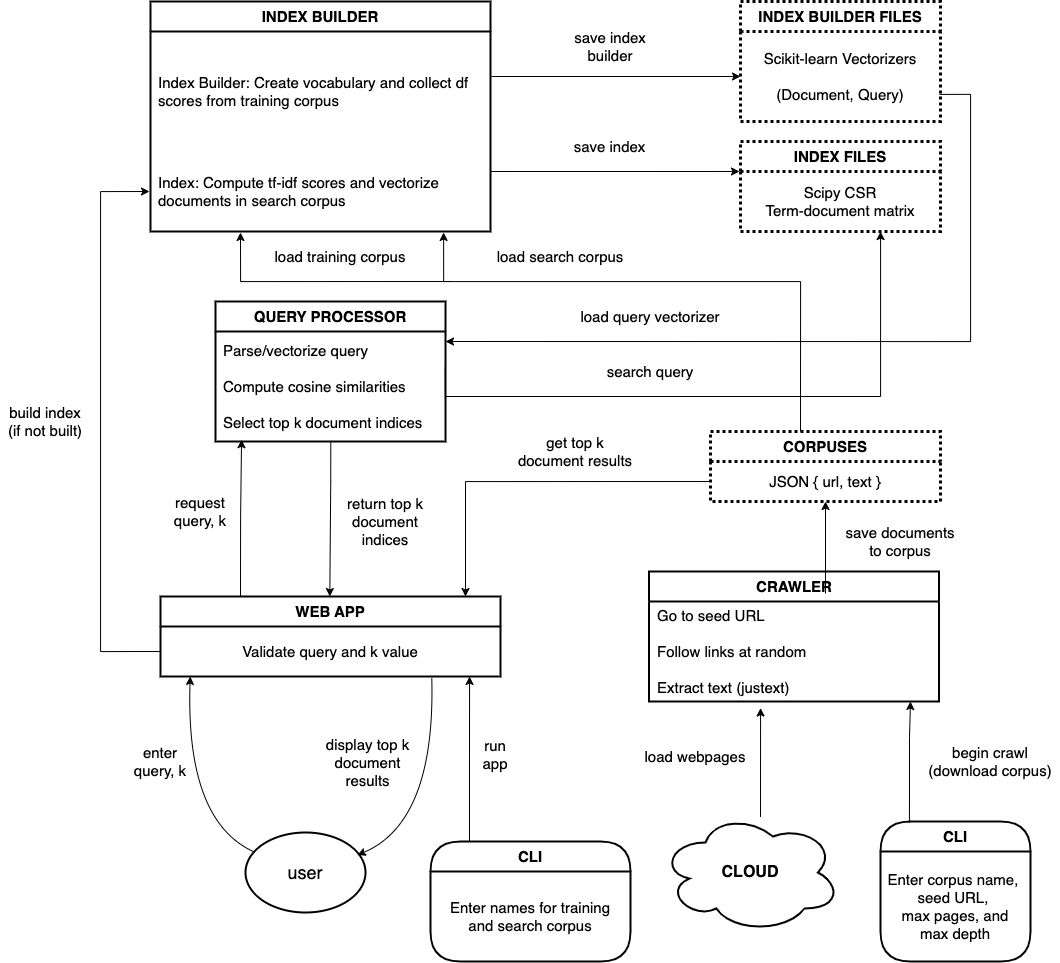

The diagram above was exported from draw.io. Its source (the exported page's mxGraphModel, read from the mxfile embedded in the PNG):
<mxGraphModel dx="1875" dy="1769" grid="1" gridSize="10" guides="1" tooltips="1" connect="1" arrows="1" fold="1" page="1" pageScale="1" pageWidth="850" pageHeight="1100" background="#ffffff" math="0" shadow="0">
  <root>
    <mxCell id="0" />
    <mxCell id="1" parent="0" />
    <mxCell id="rLu4Q0XvySQHQ3Fr8lye-8" value="&lt;b&gt;INDEX BUILDER&lt;/b&gt;" style="swimlane;fontStyle=0;childLayout=stackLayout;horizontal=1;startSize=30;horizontalStack=0;resizeParent=1;resizeParentMax=0;resizeLast=0;collapsible=1;marginBottom=0;whiteSpace=wrap;html=1;fontSize=15;rounded=0;strokeWidth=2;fillColor=none;" parent="1" vertex="1">
      <mxGeometry x="-10" y="-540" width="340" height="230" as="geometry" />
    </mxCell>
    <mxCell id="rLu4Q0XvySQHQ3Fr8lye-9" value="Index Builder: Create vocabulary and collect df scores from training corpus" style="text;strokeColor=none;fillColor=none;align=left;verticalAlign=middle;spacingLeft=6;spacingRight=6;overflow=hidden;points=[[0,0.5],[1,0.5]];portConstraint=eastwest;rotatable=0;whiteSpace=wrap;html=1;fontSize=15;" parent="rLu4Q0XvySQHQ3Fr8lye-8" vertex="1">
      <mxGeometry y="30" width="340" height="120" as="geometry" />
    </mxCell>
    <mxCell id="rLu4Q0XvySQHQ3Fr8lye-10" value="Index:&amp;nbsp;&lt;span style=&quot;background-color: initial;&quot;&gt;Compute tf-idf scores and vectorize documents in search corpus&lt;/span&gt;" style="text;strokeColor=none;fillColor=none;align=left;verticalAlign=middle;spacingLeft=6;spacingRight=6;overflow=hidden;points=[[0,0.5],[1,0.5]];portConstraint=eastwest;rotatable=0;whiteSpace=wrap;html=1;perimeterSpacing=1;fontSize=15;" parent="rLu4Q0XvySQHQ3Fr8lye-8" vertex="1">
      <mxGeometry y="150" width="340" height="80" as="geometry" />
    </mxCell>
    <mxCell id="rLu4Q0XvySQHQ3Fr8lye-15" value="" style="endArrow=classic;html=1;rounded=0;exitX=1;exitY=0.5;exitDx=0;exitDy=0;edgeStyle=orthogonalEdgeStyle;fontSize=15;entryX=0;entryY=0.333;entryDx=0;entryDy=0;entryPerimeter=0;" parent="1" edge="1">
      <mxGeometry width="50" height="50" relative="1" as="geometry">
        <mxPoint x="329.99999999999955" y="-370" as="sourcePoint" />
        <mxPoint x="579" y="-370.02" as="targetPoint" />
      </mxGeometry>
    </mxCell>
    <mxCell id="rLu4Q0XvySQHQ3Fr8lye-17" value="save index" style="text;html=1;align=center;verticalAlign=middle;whiteSpace=wrap;rounded=0;fontSize=15;" parent="1" vertex="1">
      <mxGeometry x="409.5" y="-410" width="79" height="30" as="geometry" />
    </mxCell>
    <mxCell id="rLu4Q0XvySQHQ3Fr8lye-19" value="CLOUD" style="ellipse;shape=cloud;whiteSpace=wrap;html=1;fontSize=16;fontStyle=1;strokeWidth=2;fillColor=none;" parent="1" vertex="1">
      <mxGeometry x="500" y="271" width="180" height="120" as="geometry" />
    </mxCell>
    <mxCell id="rLu4Q0XvySQHQ3Fr8lye-35" value="" style="endArrow=classic;html=1;rounded=0;exitX=1;exitY=0.5;exitDx=0;exitDy=0;entryX=0;entryY=0.5;entryDx=0;entryDy=0;edgeStyle=orthogonalEdgeStyle;fontSize=15;" parent="1" edge="1">
      <mxGeometry width="50" height="50" relative="1" as="geometry">
        <mxPoint x="331" y="-465.00000000000006" as="sourcePoint" />
        <mxPoint x="580" y="-465.00000000000006" as="targetPoint" />
      </mxGeometry>
    </mxCell>
    <mxCell id="rLu4Q0XvySQHQ3Fr8lye-36" value="save index builder" style="text;html=1;align=center;verticalAlign=middle;whiteSpace=wrap;rounded=0;fontSize=15;" parent="1" vertex="1">
      <mxGeometry x="400" y="-510" width="100" height="30" as="geometry" />
    </mxCell>
    <mxCell id="rLu4Q0XvySQHQ3Fr8lye-37" value="user" style="ellipse;whiteSpace=wrap;html=1;fontSize=18;strokeWidth=2;fillColor=none;" parent="1" vertex="1">
      <mxGeometry x="85" y="291" width="120" height="80" as="geometry" />
    </mxCell>
    <mxCell id="rLu4Q0XvySQHQ3Fr8lye-38" value="&lt;span style=&quot;font-weight: 700;&quot;&gt;INDEX BUILDER FILES&lt;/span&gt;" style="swimlane;fontStyle=0;childLayout=stackLayout;horizontal=1;startSize=30;horizontalStack=0;resizeParent=1;resizeParentMax=0;resizeLast=0;collapsible=1;marginBottom=0;whiteSpace=wrap;html=1;fontSize=15;rounded=0;strokeWidth=3;fillColor=none;dashed=1;dashPattern=1 1;" parent="1" vertex="1">
      <mxGeometry x="580" y="-540" width="200" height="120" as="geometry" />
    </mxCell>
    <mxCell id="rLu4Q0XvySQHQ3Fr8lye-39" value="&lt;span style=&quot;background-color: initial;&quot;&gt;Scikit-learn Vectorizers&lt;/span&gt;&lt;div&gt;&lt;span style=&quot;background-color: initial;&quot;&gt;&lt;br&gt;&lt;/span&gt;&lt;/div&gt;&lt;div&gt;&lt;span style=&quot;background-color: initial;&quot;&gt;(&lt;/span&gt;&lt;span style=&quot;background-color: initial;&quot;&gt;Document,&amp;nbsp;&lt;/span&gt;&lt;span style=&quot;background-color: initial;&quot;&gt;Q&lt;/span&gt;&lt;span style=&quot;background-color: initial;&quot;&gt;uery&lt;/span&gt;&lt;span style=&quot;background-color: initial;&quot;&gt;)&lt;/span&gt;&lt;/div&gt;" style="text;strokeColor=none;fillColor=none;align=center;verticalAlign=middle;spacingLeft=4;spacingRight=4;overflow=hidden;points=[[0,0.5],[1,0.5]];portConstraint=eastwest;rotatable=0;whiteSpace=wrap;html=1;fontSize=15;" parent="rLu4Q0XvySQHQ3Fr8lye-38" vertex="1">
      <mxGeometry y="30" width="200" height="90" as="geometry" />
    </mxCell>
    <mxCell id="rLu4Q0XvySQHQ3Fr8lye-41" value="&lt;span style=&quot;font-weight: 700;&quot;&gt;INDEX FILES&lt;/span&gt;" style="swimlane;fontStyle=0;childLayout=stackLayout;horizontal=1;startSize=30;horizontalStack=0;resizeParent=1;resizeParentMax=0;resizeLast=0;collapsible=1;marginBottom=0;whiteSpace=wrap;html=1;fontSize=15;rounded=0;strokeWidth=3;dashed=1;dashPattern=1 1;fillColor=none;" parent="1" vertex="1">
      <mxGeometry x="580" y="-400" width="200" height="90" as="geometry" />
    </mxCell>
    <mxCell id="rLu4Q0XvySQHQ3Fr8lye-42" value="&lt;span style=&quot;background-color: initial;&quot;&gt;Scipy CSR&lt;/span&gt;&lt;div&gt;&lt;span style=&quot;background-color: initial;&quot;&gt;Term-document matrix&lt;/span&gt;&lt;/div&gt;" style="text;strokeColor=none;fillColor=none;align=center;verticalAlign=middle;spacingLeft=4;spacingRight=4;overflow=hidden;points=[[0,0.5],[1,0.5]];portConstraint=eastwest;rotatable=0;whiteSpace=wrap;html=1;fontSize=15;" parent="rLu4Q0XvySQHQ3Fr8lye-41" vertex="1">
      <mxGeometry y="30" width="200" height="60" as="geometry" />
    </mxCell>
    <mxCell id="rLu4Q0XvySQHQ3Fr8lye-43" value="&lt;span style=&quot;font-weight: 700;&quot;&gt;CORPUSES&lt;/span&gt;" style="swimlane;fontStyle=0;childLayout=stackLayout;horizontal=1;startSize=30;horizontalStack=0;resizeParent=1;resizeParentMax=0;resizeLast=0;collapsible=1;marginBottom=0;whiteSpace=wrap;html=1;fontSize=15;rounded=0;strokeWidth=3;dashed=1;dashPattern=1 1;align=center;fillColor=none;" parent="1" vertex="1">
      <mxGeometry x="550" y="-110" width="230" height="70" as="geometry" />
    </mxCell>
    <mxCell id="rLu4Q0XvySQHQ3Fr8lye-44" value="JSON { url, text }" style="text;strokeColor=none;fillColor=none;align=center;verticalAlign=middle;spacingLeft=4;spacingRight=4;overflow=hidden;points=[[0,0.5],[1,0.5]];portConstraint=eastwest;rotatable=0;whiteSpace=wrap;html=1;fontSize=15;" parent="rLu4Q0XvySQHQ3Fr8lye-43" vertex="1">
      <mxGeometry y="30" width="230" height="40" as="geometry" />
    </mxCell>
    <mxCell id="rLu4Q0XvySQHQ3Fr8lye-45" value="&lt;span style=&quot;font-weight: 700;&quot;&gt;CRAWLER&lt;/span&gt;" style="swimlane;fontStyle=0;childLayout=stackLayout;horizontal=1;startSize=30;horizontalStack=0;resizeParent=1;resizeParentMax=0;resizeLast=0;collapsible=1;marginBottom=0;whiteSpace=wrap;html=1;fontSize=15;rounded=0;strokeWidth=2;spacingRight=0;spacingLeft=0;fillColor=none;" parent="1" vertex="1">
      <mxGeometry x="488.5" y="30" width="290" height="130" as="geometry" />
    </mxCell>
    <mxCell id="rLu4Q0XvySQHQ3Fr8lye-46" value="Go to seed URL&lt;div&gt;&lt;br&gt;&lt;/div&gt;&lt;div&gt;Follow links at random&lt;/div&gt;&lt;div&gt;&lt;br&gt;&lt;/div&gt;&lt;div&gt;Extract text (justext)&lt;/div&gt;" style="text;strokeColor=none;fillColor=none;align=left;verticalAlign=middle;spacingLeft=6;spacingRight=6;overflow=hidden;points=[[0,0.5],[1,0.5]];portConstraint=eastwest;rotatable=0;whiteSpace=wrap;html=1;fontSize=15;" parent="rLu4Q0XvySQHQ3Fr8lye-45" vertex="1">
      <mxGeometry y="30" width="290" height="100" as="geometry" />
    </mxCell>
    <mxCell id="rLu4Q0XvySQHQ3Fr8lye-48" value="&lt;span style=&quot;font-weight: 700;&quot;&gt;QUERY PROCESSOR&lt;/span&gt;" style="swimlane;fontStyle=0;childLayout=stackLayout;horizontal=1;startSize=30;horizontalStack=0;resizeParent=1;resizeParentMax=0;resizeLast=0;collapsible=1;marginBottom=0;whiteSpace=wrap;html=1;fontSize=15;rounded=0;strokeWidth=2;fillColor=none;" parent="1" vertex="1">
      <mxGeometry x="55" y="-240" width="230" height="140" as="geometry" />
    </mxCell>
    <mxCell id="rLu4Q0XvySQHQ3Fr8lye-49" value="Parse/vectorize query&lt;div&gt;&lt;br&gt;&lt;/div&gt;&lt;div&gt;Compute cosine similarities&lt;/div&gt;&lt;div&gt;&lt;br&gt;&lt;/div&gt;&lt;div&gt;Select top k document indices&lt;/div&gt;" style="text;strokeColor=none;fillColor=none;align=left;verticalAlign=middle;spacingLeft=6;spacingRight=6;overflow=hidden;points=[[0,0.5],[1,0.5]];portConstraint=eastwest;rotatable=0;whiteSpace=wrap;html=1;fontSize=15;" parent="rLu4Q0XvySQHQ3Fr8lye-48" vertex="1">
      <mxGeometry y="30" width="230" height="110" as="geometry" />
    </mxCell>
    <mxCell id="rLu4Q0XvySQHQ3Fr8lye-51" value="&lt;span style=&quot;font-weight: 700;&quot;&gt;WEB APP&lt;/span&gt;" style="swimlane;fontStyle=0;childLayout=stackLayout;horizontal=1;startSize=30;horizontalStack=0;resizeParent=1;resizeParentMax=0;resizeLast=0;collapsible=1;marginBottom=0;whiteSpace=wrap;html=1;fontSize=15;rounded=0;strokeWidth=2;fillColor=none;" parent="1" vertex="1">
      <mxGeometry y="55" width="340" height="80" as="geometry" />
    </mxCell>
    <mxCell id="rLu4Q0XvySQHQ3Fr8lye-52" value="Validate query and k value" style="text;strokeColor=none;fillColor=none;align=center;verticalAlign=middle;spacingLeft=4;spacingRight=4;overflow=hidden;points=[[0,0.5],[1,0.5]];portConstraint=eastwest;rotatable=0;whiteSpace=wrap;html=1;fontSize=15;" parent="rLu4Q0XvySQHQ3Fr8lye-51" vertex="1">
      <mxGeometry y="30" width="340" height="50" as="geometry" />
    </mxCell>
    <mxCell id="rLu4Q0XvySQHQ3Fr8lye-54" value="" style="endArrow=classic;html=1;rounded=0;edgeStyle=orthogonalEdgeStyle;fontSize=15;" parent="1" edge="1">
      <mxGeometry width="50" height="50" relative="1" as="geometry">
        <mxPoint x="640" y="-110" as="sourcePoint" />
        <mxPoint x="283.1111111111113" y="-309.0000000000002" as="targetPoint" />
        <Array as="points">
          <mxPoint x="640" y="-110" />
          <mxPoint x="640" y="-260" />
          <mxPoint x="283" y="-260" />
        </Array>
      </mxGeometry>
    </mxCell>
    <mxCell id="rLu4Q0XvySQHQ3Fr8lye-55" value="load training corpus" style="text;html=1;align=center;verticalAlign=middle;whiteSpace=wrap;rounded=0;fontSize=15;" parent="1" vertex="1">
      <mxGeometry x="105" y="-300" width="150" height="30" as="geometry" />
    </mxCell>
    <mxCell id="rLu4Q0XvySQHQ3Fr8lye-56" value="" style="endArrow=classic;html=1;rounded=0;edgeStyle=orthogonalEdgeStyle;fontSize=15;" parent="1" edge="1">
      <mxGeometry width="50" height="50" relative="1" as="geometry">
        <mxPoint x="290" y="-260" as="sourcePoint" />
        <mxPoint x="80" y="-309.0000000000002" as="targetPoint" />
        <Array as="points">
          <mxPoint x="80" y="-260" />
        </Array>
      </mxGeometry>
    </mxCell>
    <mxCell id="rLu4Q0XvySQHQ3Fr8lye-58" value="load search corpus" style="text;html=1;align=center;verticalAlign=middle;whiteSpace=wrap;rounded=0;fontSize=15;" parent="1" vertex="1">
      <mxGeometry x="325" y="-300" width="150" height="30" as="geometry" />
    </mxCell>
    <mxCell id="rLu4Q0XvySQHQ3Fr8lye-61" value="" style="endArrow=classic;html=1;rounded=0;edgeStyle=orthogonalEdgeStyle;fontSize=15;exitX=0.999;exitY=0.322;exitDx=0;exitDy=0;exitPerimeter=0;" parent="1" source="rLu4Q0XvySQHQ3Fr8lye-49" edge="1">
      <mxGeometry width="50" height="50" relative="1" as="geometry">
        <mxPoint x="285" y="-190" as="sourcePoint" />
        <mxPoint x="720" y="-310" as="targetPoint" />
        <Array as="points">
          <mxPoint x="285" y="-145" />
          <mxPoint x="720" y="-145" />
          <mxPoint x="720" y="-310" />
        </Array>
      </mxGeometry>
    </mxCell>
    <mxCell id="rLu4Q0XvySQHQ3Fr8lye-62" value="search query" style="text;html=1;align=center;verticalAlign=middle;whiteSpace=wrap;rounded=0;fontSize=15;" parent="1" vertex="1">
      <mxGeometry x="445" y="-185" width="90" height="30" as="geometry" />
    </mxCell>
    <mxCell id="rLu4Q0XvySQHQ3Fr8lye-65" value="" style="endArrow=classic;html=1;rounded=0;edgeStyle=orthogonalEdgeStyle;fontSize=15;exitX=0.995;exitY=0.699;exitDx=0;exitDy=0;exitPerimeter=0;" parent="1" source="rLu4Q0XvySQHQ3Fr8lye-39" edge="1">
      <mxGeometry width="50" height="50" relative="1" as="geometry">
        <mxPoint x="830" y="-450" as="sourcePoint" />
        <mxPoint x="285" y="-200" as="targetPoint" />
        <Array as="points">
          <mxPoint x="810" y="-447" />
          <mxPoint x="810" y="-200" />
        </Array>
      </mxGeometry>
    </mxCell>
    <mxCell id="rLu4Q0XvySQHQ3Fr8lye-66" value="load query vectorizer" style="text;html=1;align=center;verticalAlign=middle;whiteSpace=wrap;rounded=0;fontSize=15;" parent="1" vertex="1">
      <mxGeometry x="400" y="-240" width="180" height="30" as="geometry" />
    </mxCell>
    <mxCell id="rLu4Q0XvySQHQ3Fr8lye-75" value="" style="endArrow=classic;html=1;rounded=0;edgeStyle=orthogonalEdgeStyle;fontSize=15;exitX=0;exitY=0.5;exitDx=0;exitDy=0;" parent="1" source="rLu4Q0XvySQHQ3Fr8lye-44" target="rLu4Q0XvySQHQ3Fr8lye-51" edge="1">
      <mxGeometry width="50" height="50" relative="1" as="geometry">
        <mxPoint x="425" y="-90.00000000000023" as="sourcePoint" />
        <mxPoint x="305" y="150" as="targetPoint" />
        <Array as="points">
          <mxPoint x="305" y="-60" />
        </Array>
      </mxGeometry>
    </mxCell>
    <mxCell id="rLu4Q0XvySQHQ3Fr8lye-77" value="" style="endArrow=classic;html=1;rounded=0;edgeStyle=orthogonalEdgeStyle;fontSize=15;entryX=0.135;entryY=0.984;entryDx=0;entryDy=0;entryPerimeter=0;exitX=0.25;exitY=0;exitDx=0;exitDy=0;" parent="1" edge="1">
      <mxGeometry width="50" height="50" relative="1" as="geometry">
        <mxPoint x="79.99999999999977" y="54.99999999999977" as="sourcePoint" />
        <mxPoint x="81.04999999999973" y="-101.75999999999976" as="targetPoint" />
        <Array as="points">
          <mxPoint x="80" y="-23" />
        </Array>
      </mxGeometry>
    </mxCell>
    <mxCell id="rLu4Q0XvySQHQ3Fr8lye-78" value="" style="endArrow=classic;html=1;rounded=0;edgeStyle=orthogonalEdgeStyle;fontSize=15;" parent="1" edge="1">
      <mxGeometry width="50" height="50" relative="1" as="geometry">
        <mxPoint x="170.29" y="-100" as="sourcePoint" />
        <mxPoint x="170.29" y="55" as="targetPoint" />
        <Array as="points">
          <mxPoint x="169.29" y="-60" />
        </Array>
      </mxGeometry>
    </mxCell>
    <mxCell id="rLu4Q0XvySQHQ3Fr8lye-79" value="request query, k" style="text;html=1;align=center;verticalAlign=middle;whiteSpace=wrap;rounded=0;fontSize=15;" parent="1" vertex="1">
      <mxGeometry y="-50" width="80" height="40" as="geometry" />
    </mxCell>
    <mxCell id="rLu4Q0XvySQHQ3Fr8lye-81" value="return top k document indices" style="text;html=1;align=center;verticalAlign=middle;whiteSpace=wrap;rounded=0;fontSize=15;" parent="1" vertex="1">
      <mxGeometry x="180" y="-50" width="90" height="60" as="geometry" />
    </mxCell>
    <mxCell id="rLu4Q0XvySQHQ3Fr8lye-85" value="get top k document results" style="text;html=1;align=center;verticalAlign=middle;whiteSpace=wrap;rounded=0;fontSize=15;" parent="1" vertex="1">
      <mxGeometry x="355" y="-110" width="120" height="40" as="geometry" />
    </mxCell>
    <mxCell id="rLu4Q0XvySQHQ3Fr8lye-86" value="" style="curved=1;endArrow=classic;html=1;rounded=0;entryX=0.161;entryY=0.98;entryDx=0;entryDy=0;entryPerimeter=0;" parent="1" edge="1">
      <mxGeometry width="50" height="50" relative="1" as="geometry">
        <mxPoint x="95" y="311" as="sourcePoint" />
        <mxPoint x="29.73999999999978" y="134.99999999999977" as="targetPoint" />
        <Array as="points">
          <mxPoint x="25" y="281" />
        </Array>
      </mxGeometry>
    </mxCell>
    <mxCell id="rLu4Q0XvySQHQ3Fr8lye-87" value="" style="curved=1;endArrow=classic;html=1;rounded=0;exitX=0.842;exitY=1.009;exitDx=0;exitDy=0;exitPerimeter=0;entryX=0.932;entryY=0.282;entryDx=0;entryDy=0;entryPerimeter=0;" parent="1" target="rLu4Q0XvySQHQ3Fr8lye-37" edge="1">
      <mxGeometry width="50" height="50" relative="1" as="geometry">
        <mxPoint x="271.27999999999975" y="136.45000000000005" as="sourcePoint" />
        <mxPoint x="275" y="301" as="targetPoint" />
        <Array as="points">
          <mxPoint x="275" y="281" />
        </Array>
      </mxGeometry>
    </mxCell>
    <mxCell id="rLu4Q0XvySQHQ3Fr8lye-88" value="enter&lt;div&gt;query, k&lt;/div&gt;" style="text;html=1;align=center;verticalAlign=middle;whiteSpace=wrap;rounded=0;fontSize=15;" parent="1" vertex="1">
      <mxGeometry x="-40" y="200" width="80" height="40" as="geometry" />
    </mxCell>
    <mxCell id="rLu4Q0XvySQHQ3Fr8lye-90" value="display top k document results" style="text;html=1;align=center;verticalAlign=middle;whiteSpace=wrap;rounded=0;fontSize=15;" parent="1" vertex="1">
      <mxGeometry x="160" y="191" width="95" height="60" as="geometry" />
    </mxCell>
    <mxCell id="rLu4Q0XvySQHQ3Fr8lye-93" value="" style="endArrow=classic;html=1;rounded=0;edgeStyle=orthogonalEdgeStyle;fontSize=15;entryX=0;entryY=0.5;entryDx=0;entryDy=0;exitX=0;exitY=0.5;exitDx=0;exitDy=0;" parent="1" source="rLu4Q0XvySQHQ3Fr8lye-52" target="rLu4Q0XvySQHQ3Fr8lye-10" edge="1">
      <mxGeometry width="50" height="50" relative="1" as="geometry">
        <mxPoint x="-110.00000000000023" y="-113.24000000000024" as="sourcePoint" />
        <mxPoint x="-108.95000000000027" y="-269.9999999999998" as="targetPoint" />
        <Array as="points">
          <mxPoint x="-60" y="110" />
          <mxPoint x="-60" y="-350" />
        </Array>
      </mxGeometry>
    </mxCell>
    <mxCell id="rLu4Q0XvySQHQ3Fr8lye-94" value="build index (if not built)" style="text;html=1;align=center;verticalAlign=middle;whiteSpace=wrap;rounded=0;fontSize=15;" parent="1" vertex="1">
      <mxGeometry x="-160" y="-150" width="90" height="60" as="geometry" />
    </mxCell>
    <mxCell id="rLu4Q0XvySQHQ3Fr8lye-95" value="" style="endArrow=classic;html=1;rounded=0;edgeStyle=orthogonalEdgeStyle;fontSize=15;" parent="1" target="rLu4Q0XvySQHQ3Fr8lye-44" edge="1">
      <mxGeometry width="50" height="50" relative="1" as="geometry">
        <mxPoint x="665" y="52" as="sourcePoint" />
        <mxPoint x="706" y="-30" as="targetPoint" />
        <Array as="points">
          <mxPoint x="665" y="52" />
        </Array>
      </mxGeometry>
    </mxCell>
    <mxCell id="rLu4Q0XvySQHQ3Fr8lye-96" value="save documents to corpus" style="text;html=1;align=center;verticalAlign=middle;whiteSpace=wrap;rounded=0;fontSize=15;" parent="1" vertex="1">
      <mxGeometry x="680" y="-20" width="120" height="40" as="geometry" />
    </mxCell>
    <mxCell id="rLu4Q0XvySQHQ3Fr8lye-104" value="&lt;span style=&quot;font-weight: 700;&quot;&gt;CLI&lt;/span&gt;" style="swimlane;fontStyle=0;childLayout=stackLayout;horizontal=1;startSize=30;horizontalStack=0;resizeParent=1;resizeParentMax=0;resizeLast=0;collapsible=1;marginBottom=0;whiteSpace=wrap;html=1;fontSize=15;rounded=1;strokeWidth=2;arcSize=50;fillColor=none;" parent="1" vertex="1">
      <mxGeometry x="270" y="300" width="200" height="120" as="geometry" />
    </mxCell>
    <mxCell id="rLu4Q0XvySQHQ3Fr8lye-105" value="Enter names for training and search corpus" style="text;strokeColor=none;fillColor=none;align=center;verticalAlign=middle;spacingLeft=6;spacingRight=6;overflow=hidden;points=[[0,0.5],[1,0.5]];portConstraint=eastwest;rotatable=0;whiteSpace=wrap;html=1;fontSize=15;" parent="rLu4Q0XvySQHQ3Fr8lye-104" vertex="1">
      <mxGeometry y="30" width="200" height="90" as="geometry" />
    </mxCell>
    <mxCell id="rLu4Q0XvySQHQ3Fr8lye-106" value="" style="endArrow=classic;html=1;rounded=0;edgeStyle=orthogonalEdgeStyle;fontSize=15;entryX=0.909;entryY=1.094;entryDx=0;entryDy=0;entryPerimeter=0;" parent="1" edge="1">
      <mxGeometry width="50" height="50" relative="1" as="geometry">
        <mxPoint x="309" y="300" as="sourcePoint" />
        <mxPoint x="309.05999999999995" y="134.99999999999983" as="targetPoint" />
        <Array as="points">
          <mxPoint x="310" y="215.3" />
        </Array>
      </mxGeometry>
    </mxCell>
    <mxCell id="rLu4Q0XvySQHQ3Fr8lye-107" value="run app" style="text;html=1;align=center;verticalAlign=middle;whiteSpace=wrap;rounded=0;fontSize=15;" parent="1" vertex="1">
      <mxGeometry x="310" y="190" width="50" height="45" as="geometry" />
    </mxCell>
    <mxCell id="rLu4Q0XvySQHQ3Fr8lye-113" value="&lt;span style=&quot;font-weight: 700;&quot;&gt;CLI&lt;/span&gt;" style="swimlane;fontStyle=0;childLayout=stackLayout;horizontal=1;startSize=30;horizontalStack=0;resizeParent=1;resizeParentMax=0;resizeLast=0;collapsible=1;marginBottom=0;whiteSpace=wrap;html=1;fontSize=15;rounded=1;strokeWidth=2;arcSize=50;fillColor=none;" parent="1" vertex="1">
      <mxGeometry x="720" y="280" width="150" height="140" as="geometry" />
    </mxCell>
    <mxCell id="rLu4Q0XvySQHQ3Fr8lye-114" value="Enter corpus name,&amp;nbsp;&lt;div&gt;seed URL,&amp;nbsp;&lt;/div&gt;&lt;div&gt;max pages, and&lt;/div&gt;&lt;div&gt;max depth&lt;/div&gt;" style="text;strokeColor=none;fillColor=none;align=center;verticalAlign=middle;spacingLeft=6;spacingRight=6;overflow=hidden;points=[[0,0.5],[1,0.5]];portConstraint=eastwest;rotatable=0;whiteSpace=wrap;html=1;fontSize=15;" parent="rLu4Q0XvySQHQ3Fr8lye-113" vertex="1">
      <mxGeometry y="30" width="150" height="110" as="geometry" />
    </mxCell>
    <mxCell id="rLu4Q0XvySQHQ3Fr8lye-115" value="load webpages" style="text;html=1;align=center;verticalAlign=middle;whiteSpace=wrap;rounded=0;fontSize=15;" parent="1" vertex="1">
      <mxGeometry x="475" y="195" width="120" height="40" as="geometry" />
    </mxCell>
    <mxCell id="rLu4Q0XvySQHQ3Fr8lye-117" value="" style="endArrow=classic;html=1;rounded=0;edgeStyle=orthogonalEdgeStyle;fontSize=15;" parent="1" edge="1">
      <mxGeometry width="50" height="50" relative="1" as="geometry">
        <mxPoint x="600" y="275.5" as="sourcePoint" />
        <mxPoint x="600" y="166.5" as="targetPoint" />
        <Array as="points">
          <mxPoint x="600" y="166.5" />
        </Array>
      </mxGeometry>
    </mxCell>
    <mxCell id="rLu4Q0XvySQHQ3Fr8lye-118" value="" style="endArrow=classic;html=1;rounded=0;edgeStyle=orthogonalEdgeStyle;fontSize=15;exitX=0.193;exitY=0.008;exitDx=0;exitDy=0;exitPerimeter=0;" parent="1" source="rLu4Q0XvySQHQ3Fr8lye-113" edge="1">
      <mxGeometry width="50" height="50" relative="1" as="geometry">
        <mxPoint x="750" y="271" as="sourcePoint" />
        <mxPoint x="750" y="160" as="targetPoint" />
        <Array as="points">
          <mxPoint x="750" y="196" />
        </Array>
      </mxGeometry>
    </mxCell>
    <mxCell id="rLu4Q0XvySQHQ3Fr8lye-119" value="begin crawl&lt;div&gt;(download corpus)&lt;/div&gt;" style="text;html=1;align=center;verticalAlign=middle;whiteSpace=wrap;rounded=0;fontSize=15;" parent="1" vertex="1">
      <mxGeometry x="760" y="200" width="140" height="40" as="geometry" />
    </mxCell>
  </root>
</mxGraphModel>